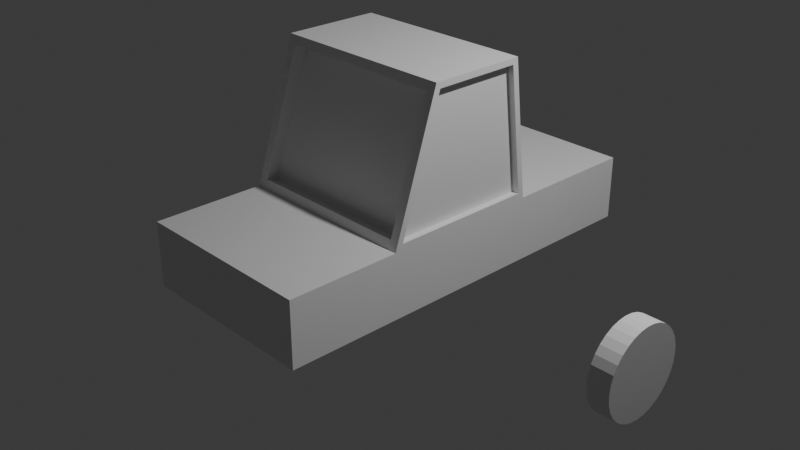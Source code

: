 # Source: Car.blend  (saved by Blender 5.1.30; exported with 4.5.12 LTS)
import bpy
from mathutils import Matrix  # noqa: F401  (used for matrix-valued properties, if any)

bpy.ops.wm.read_factory_settings(use_empty=True)
scene = bpy.context.scene
scene.name = 'Scene'

# ---- collections
col_collection = bpy.data.collections.new('Collection'); scene.collection.children.link(col_collection)

# ---- materials (node trees are filled in below, after node groups)
mat_material = bpy.data.materials.new('Material')
mat_material.alpha_threshold = 0.0
mat_material.use_backface_culling_lightprobe_volume = False
mat_material.roughness = 0.5
mat_material.line_color = (0.0, 0.0, 0.0, 1.0)

# ---- material node trees
mat_material.use_nodes = True; mat_material.node_tree.nodes.clear()
_N = mat_material.node_tree.nodes; _L = mat_material.node_tree.links
n0 = _N.new('ShaderNodeOutputMaterial'); n0.name = 'Material Output'; n0.location = (200, 100)
n1 = _N.new('ShaderNodeBsdfPrincipled'); n1.name = 'Principled BSDF'; n1.location = (-200, 100)
_L.new(n1.outputs[0], n0.inputs[0])
n0.is_active_output = True

# ---- world
world_world = bpy.data.worlds.new('World'); scene.world = world_world
world_world.use_nodes = True; world_world.node_tree.nodes.clear()
_N = world_world.node_tree.nodes; _L = world_world.node_tree.links
n0 = _N.new('ShaderNodeOutputWorld'); n0.name = 'World Output'; n0.location = (200, 100)
n1 = _N.new('ShaderNodeBackground'); n1.name = 'Background'; n1.location = (-200, 100)
n1.inputs[0].default_value = (0.05088, 0.05088, 0.05088, 1.0)
_L.new(n1.outputs[0], n0.inputs[0])
n0.is_active_output = True
world_world.color = (0.05088, 0.05088, 0.05088)
world_world.sun_shadow_jitter_overblur = 0.0

# ---- cameras
cam_camera = bpy.data.cameras.new('Camera')
cam_camera.clip_end = 100.0
cam_camera.ortho_scale = 7.314

# ---- lights
light_light = bpy.data.lights.new('Light', 'POINT')
light_light.energy = 1000.0
light_light.shadow_soft_size = 0.1

# ---- meshes
me_cube = bpy.data.meshes.new('Cube')
me_cube.from_pydata([(1.0, 2.178, 0.3449), (1.0, 2.178, -0.3449), (1.0, -2.178, 0.3449), (1.0, -2.178, -0.3449), (-1.0, 2.178, 0.3449), (-1.0, 2.178, -0.3449), (-1.0, -2.178, 0.3449), (-1.0, -2.178, -0.3449), (-1.0, -0.9853, -0.3449), (-1.0, -2.178, -0.3449), (0.9048, -0.9556, 0.4354), (1.0, -2.178, 0.3449), (-1.0, -2.178, 0.3449), (-0.9048, -0.9556, 0.4354), (1.0, -2.178, -0.3449), (1.0, -0.9853, -0.3449), (-1.0, 0.6576, 0.4055), (1.0, 0.7261, -0.3449), (-1.0, 0.7261, -0.3449), (1.0, 0.7261, 0.3449), (1.0, -0.9853, -0.3449), (1.0, 0.7261, -0.3449), (1.0, 0.5456, 1.82), (0.9048, -0.5315, 1.73), (-0.9048, -0.5315, 1.73), (-1.0, 0.4919, 1.759), (-1.0, -0.9016, 0.4055), (1.0, -0.9853, 0.3449), (-1.0, -0.4579, 1.759), (1.0, -0.5018, 1.82), (0.9048, -0.8203, 0.391), (-0.9048, -0.8203, 0.391), (0.9048, -0.3962, 1.685), (-0.9048, -0.3962, 1.685), (1.0, 0.6526, 0.41), (1.0, 0.488, 1.755), (1.0, -0.8954, 0.41), (1.0, -0.4547, 1.755), (1.0, 0.7261, 0.3449), (1.0, -0.9853, 0.3449), (1.0, 0.5456, 1.82), (1.0, -0.5018, 1.82), (0.9274, 0.6526, 0.41), (0.9274, 0.488, 1.755), (0.9274, -0.8954, 0.41), (0.9274, -0.4547, 1.755), (-1.0, -0.9853, 0.3449), (-1.0, 0.7261, 0.3449), (-1.0, -0.5018, 1.82), (-1.0, 0.5456, 1.82), (-0.9255, 0.6576, 0.4055), (-0.9255, 0.4919, 1.759), (-0.9255, -0.9016, 0.4055), (-0.9255, -0.4579, 1.759)], [], [(11, 12, 6, 2), (3, 2, 6, 7), (18, 47, 4, 5), (9, 14, 3, 7), (14, 11, 2, 3), (5, 4, 0, 1), (17, 19, 27, 15), (15, 27, 11, 14), (18, 17, 15, 8), (8, 15, 14, 9), (7, 6, 12, 9), (9, 12, 46, 8), (19, 47, 49, 22), (27, 46, 12, 11), (0, 4, 47, 19), (5, 1, 17, 18), (1, 0, 19, 17), (8, 46, 47, 18), (15, 17, 21, 20), (22, 49, 48, 29), (26, 28, 53, 52), (13, 10, 30, 31), (27, 19, 38, 39), (10, 13, 46, 27), (24, 23, 29, 48), (13, 24, 48, 46), (23, 10, 27, 29), (31, 30, 32, 33), (10, 23, 32, 30), (23, 24, 33, 32), (24, 13, 31, 33), (34, 35, 43, 42), (22, 29, 41, 40), (29, 27, 39, 41), (19, 22, 40, 38), (34, 36, 39, 38), (37, 35, 40, 41), (35, 34, 38, 40), (36, 37, 41, 39), (44, 42, 43, 45), (36, 34, 42, 44), (37, 36, 44, 45), (35, 37, 45, 43), (26, 16, 47, 46), (25, 28, 48, 49), (16, 25, 49, 47), (28, 26, 46, 48), (50, 52, 53, 51), (28, 25, 51, 53), (25, 16, 50, 51), (16, 26, 52, 50)])
_uv = me_cube.uv_layers.new(name='UVMap')
_uv.uv.foreach_set('vector', [0.625, 0.75, 0.875, 0.75, 0.875, 0.75, 0.625, 0.75, 0.375, 0.75, 0.625, 0.75, 0.625, 1.0, 0.375, 1.0, 0.375, 0.1667, 0.625, 0.1667, 0.625, 0.25, 0.375, 0.25, 0.125, 0.75, 0.375, 0.75, 0.375, 0.75, 0.125, 0.75, 0.375, 0.75, 0.625, 0.75, 0.625, 0.75, 0.375, 0.75, 0.375, 0.25, 0.625, 0.25, 0.625, 0.5, 0.375, 0.5, 0.375, 0.5833, 0.625, 0.5833, 0.625, 0.6667, 0.375, 0.6667, 0.375, 0.6667, 0.625, 0.6667, 0.625, 0.75, 0.375, 0.75, 0.125, 0.5833, 0.375, 0.5833, 0.375, 0.6667, 0.125, 0.6667, 0.125, 0.6667, 0.375, 0.6667, 0.375, 0.75, 0.125, 0.75, 0.375, 0.0, 0.625, 0.0, 0.625, 0.0, 0.375, 0.0, 0.375, 0.0, 0.625, 0.0, 0.625, 0.08333, 0.375, 0.08333, 0.625, 0.5833, 0.875, 0.5833, 0.875, 0.5833, 0.625, 0.5833, 0.625, 0.6667, 0.875, 0.6667, 0.875, 0.75, 0.625, 0.75, 0.625, 0.5, 0.875, 0.5, 0.875, 0.5833, 0.625, 0.5833, 0.125, 0.5, 0.375, 0.5, 0.375, 0.5833, 0.125, 0.5833, 0.375, 0.5, 0.625, 0.5, 0.625, 0.5833, 0.375, 0.5833, 0.375, 0.08333, 0.625, 0.08333, 0.625, 0.1667, 0.375, 0.1667, 0.375, 0.6667, 0.375, 0.5833, 0.375, 0.5833, 0.375, 0.6667, 0.625, 0.5833, 0.875, 0.5833, 0.875, 0.6667, 0.625, 0.6667, 0.625, 0.08662, 0.625, 0.08783, 0.625, 0.08783, 0.625, 0.08662, 0.8631, 0.6667, 0.6369, 0.6667, 0.6369, 0.6667, 0.8631, 0.6667, 0.625, 0.6667, 0.625, 0.5833, 0.625, 0.5833, 0.625, 0.6667, 0.6369, 0.6667, 0.8631, 0.6667, 0.875, 0.6667, 0.625, 0.6667, 0.8631, 0.6667, 0.6369, 0.6667, 0.625, 0.6667, 0.875, 0.6667, 0.8631, 0.6667, 0.8631, 0.6667, 0.875, 0.6667, 0.875, 0.6667, 0.6369, 0.6667, 0.6369, 0.6667, 0.625, 0.6667, 0.625, 0.6667, 0.8631, 0.6667, 0.6369, 0.6667, 0.6369, 0.6667, 0.8631, 0.6667, 0.6369, 0.6667, 0.6369, 0.6667, 0.6369, 0.6667, 0.6369, 0.6667, 0.6369, 0.6667, 0.8631, 0.6667, 0.8631, 0.6667, 0.6369, 0.6667, 0.8631, 0.6667, 0.8631, 0.6667, 0.8631, 0.6667, 0.8631, 0.6667, 0.625, 0.5868, 0.625, 0.5881, 0.625, 0.5881, 0.625, 0.5868, 0.625, 0.5833, 0.625, 0.6667, 0.625, 0.6667, 0.625, 0.5833, 0.625, 0.6667, 0.625, 0.6667, 0.625, 0.6667, 0.625, 0.6667, 0.625, 0.5833, 0.625, 0.5833, 0.625, 0.5833, 0.625, 0.5833, 0.625, 0.5868, 0.625, 0.6631, 0.625, 0.6667, 0.625, 0.5833, 0.625, 0.6618, 0.625, 0.5881, 0.625, 0.5833, 0.625, 0.6667, 0.625, 0.5881, 0.625, 0.5868, 0.625, 0.5833, 0.625, 0.5833, 0.625, 0.6631, 0.625, 0.6618, 0.625, 0.6667, 0.625, 0.6667, 0.625, 0.6631, 0.625, 0.5868, 0.625, 0.5881, 0.625, 0.6618, 0.625, 0.6631, 0.625, 0.5868, 0.625, 0.5868, 0.625, 0.6631, 0.625, 0.6618, 0.625, 0.6631, 0.625, 0.6631, 0.625, 0.6618, 0.625, 0.5881, 0.625, 0.6618, 0.625, 0.6618, 0.625, 0.5881, 0.625, 0.08662, 0.625, 0.1634, 0.625, 0.1667, 0.625, 0.08333, 0.625, 0.1623, 0.625, 0.08783, 0.625, 0.08333, 0.625, 0.1667, 0.625, 0.1634, 0.625, 0.1623, 0.625, 0.1667, 0.625, 0.1667, 0.625, 0.08783, 0.625, 0.08662, 0.625, 0.08333, 0.625, 0.08333, 0.625, 0.1634, 0.625, 0.08662, 0.625, 0.08783, 0.625, 0.1623, 0.625, 0.08783, 0.625, 0.1623, 0.625, 0.1623, 0.625, 0.08783, 0.625, 0.1623, 0.625, 0.1634, 0.625, 0.1634, 0.625, 0.1623, 0.625, 0.1634, 0.625, 0.08662, 0.625, 0.08662, 0.625, 0.1634])
me_cube.materials.append(mat_material)
me_cube.use_mirror_vertex_groups = False
me_cube.update()
me_cylinder = bpy.data.meshes.new('Cylinder')
me_cylinder.from_pydata([(0.0, 1.0, -1.0), (0.0, 1.0, 1.0), (0.1951, 0.9808, -1.0), (0.1951, 0.9808, 1.0), (0.3827, 0.9239, -1.0), (0.3827, 0.9239, 1.0), (0.5556, 0.8315, -1.0), (0.5556, 0.8315, 1.0), (0.7071, 0.7071, -1.0), (0.7071, 0.7071, 1.0), (0.8315, 0.5556, -1.0), (0.8315, 0.5556, 1.0), (0.9239, 0.3827, -1.0), (0.9239, 0.3827, 1.0), (0.9808, 0.1951, -1.0), (0.9808, 0.1951, 1.0), (1.0, 0.0, -1.0), (1.0, 0.0, 1.0), (0.9808, -0.1951, -1.0), (0.9808, -0.1951, 1.0), (0.9239, -0.3827, -1.0), (0.9239, -0.3827, 1.0), (0.8315, -0.5556, -1.0), (0.8315, -0.5556, 1.0), (0.7071, -0.7071, -1.0), (0.7071, -0.7071, 1.0), (0.5556, -0.8315, -1.0), (0.5556, -0.8315, 1.0), (0.3827, -0.9239, -1.0), (0.3827, -0.9239, 1.0), (0.1951, -0.9808, -1.0), (0.1951, -0.9808, 1.0), (0.0, -1.0, -1.0), (0.0, -1.0, 1.0), (-0.1951, -0.9808, -1.0), (-0.1951, -0.9808, 1.0), (-0.3827, -0.9239, -1.0), (-0.3827, -0.9239, 1.0), (-0.5556, -0.8315, -1.0), (-0.5556, -0.8315, 1.0), (-0.7071, -0.7071, -1.0), (-0.7071, -0.7071, 1.0), (-0.8315, -0.5556, -1.0), (-0.8315, -0.5556, 1.0), (-0.9239, -0.3827, -1.0), (-0.9239, -0.3827, 1.0), (-0.9808, -0.1951, -1.0), (-0.9808, -0.1951, 1.0), (-1.0, 0.0, -1.0), (-1.0, 0.0, 1.0), (-0.9808, 0.1951, -1.0), (-0.9808, 0.1951, 1.0), (-0.9239, 0.3827, -1.0), (-0.9239, 0.3827, 1.0), (-0.8315, 0.5556, -1.0), (-0.8315, 0.5556, 1.0), (-0.7071, 0.7071, -1.0), (-0.7071, 0.7071, 1.0), (-0.5556, 0.8315, -1.0), (-0.5556, 0.8315, 1.0), (-0.3827, 0.9239, -1.0), (-0.3827, 0.9239, 1.0), (-0.1951, 0.9808, -1.0), (-0.1951, 0.9808, 1.0)], [], [(0, 1, 3, 2), (2, 3, 5, 4), (4, 5, 7, 6), (6, 7, 9, 8), (8, 9, 11, 10), (10, 11, 13, 12), (12, 13, 15, 14), (14, 15, 17, 16), (16, 17, 19, 18), (18, 19, 21, 20), (20, 21, 23, 22), (22, 23, 25, 24), (24, 25, 27, 26), (26, 27, 29, 28), (28, 29, 31, 30), (30, 31, 33, 32), (32, 33, 35, 34), (34, 35, 37, 36), (36, 37, 39, 38), (38, 39, 41, 40), (40, 41, 43, 42), (42, 43, 45, 44), (44, 45, 47, 46), (46, 47, 49, 48), (48, 49, 51, 50), (50, 51, 53, 52), (52, 53, 55, 54), (54, 55, 57, 56), (56, 57, 59, 58), (58, 59, 61, 60), (3, 1, 63, 61, 59, 57, 55, 53, 51, 49, 47, 45, 43, 41, 39, 37, 35, 33, 31, 29, 27, 25, 23, 21, 19, 17, 15, 13, 11, 9, 7, 5), (60, 61, 63, 62), (62, 63, 1, 0), (0, 2, 4, 6, 8, 10, 12, 14, 16, 18, 20, 22, 24, 26, 28, 30, 32, 34, 36, 38, 40, 42, 44, 46, 48, 50, 52, 54, 56, 58, 60, 62)])
_uv = me_cylinder.uv_layers.new(name='UVMap')
_uv.uv.foreach_set('vector', [1.0, 0.5, 1.0, 1.0, 0.9688, 1.0, 0.9688, 0.5, 0.9688, 0.5, 0.9688, 1.0, 0.9375, 1.0, 0.9375, 0.5, 0.9375, 0.5, 0.9375, 1.0, 0.9062, 1.0, 0.9062, 0.5, 0.9062, 0.5, 0.9062, 1.0, 0.875, 1.0, 0.875, 0.5, 0.875, 0.5, 0.875, 1.0, 0.8438, 1.0, 0.8438, 0.5, 0.8438, 0.5, 0.8438, 1.0, 0.8125, 1.0, 0.8125, 0.5, 0.8125, 0.5, 0.8125, 1.0, 0.7812, 1.0, 0.7812, 0.5, 0.7812, 0.5, 0.7812, 1.0, 0.75, 1.0, 0.75, 0.5, 0.75, 0.5, 0.75, 1.0, 0.7188, 1.0, 0.7188, 0.5, 0.7188, 0.5, 0.7188, 1.0, 0.6875, 1.0, 0.6875, 0.5, 0.6875, 0.5, 0.6875, 1.0, 0.6562, 1.0, 0.6562, 0.5, 0.6562, 0.5, 0.6562, 1.0, 0.625, 1.0, 0.625, 0.5, 0.625, 0.5, 0.625, 1.0, 0.5938, 1.0, 0.5938, 0.5, 0.5938, 0.5, 0.5938, 1.0, 0.5625, 1.0, 0.5625, 0.5, 0.5625, 0.5, 0.5625, 1.0, 0.5312, 1.0, 0.5312, 0.5, 0.5312, 0.5, 0.5312, 1.0, 0.5, 1.0, 0.5, 0.5, 0.5, 0.5, 0.5, 1.0, 0.4688, 1.0, 0.4688, 0.5, 0.4688, 0.5, 0.4688, 1.0, 0.4375, 1.0, 0.4375, 0.5, 0.4375, 0.5, 0.4375, 1.0, 0.4062, 1.0, 0.4062, 0.5, 0.4062, 0.5, 0.4062, 1.0, 0.375, 1.0, 0.375, 0.5, 0.375, 0.5, 0.375, 1.0, 0.3438, 1.0, 0.3438, 0.5, 0.3438, 0.5, 0.3438, 1.0, 0.3125, 1.0, 0.3125, 0.5, 0.3125, 0.5, 0.3125, 1.0, 0.2812, 1.0, 0.2812, 0.5, 0.2812, 0.5, 0.2812, 1.0, 0.25, 1.0, 0.25, 0.5, 0.25, 0.5, 0.25, 1.0, 0.2188, 1.0, 0.2188, 0.5, 0.2188, 0.5, 0.2188, 1.0, 0.1875, 1.0, 0.1875, 0.5, 0.1875, 0.5, 0.1875, 1.0, 0.1562, 1.0, 0.1562, 0.5, 0.1562, 0.5, 0.1562, 1.0, 0.125, 1.0, 0.125, 0.5, 0.125, 0.5, 0.125, 1.0, 0.09375, 1.0, 0.09375, 0.5, 0.09375, 0.5, 0.09375, 1.0, 0.0625, 1.0, 0.0625, 0.5, 0.2968, 0.4854, 0.25, 0.49, 0.2032, 0.4854, 0.1582, 0.4717, 0.1167, 0.4496, 0.08029, 0.4197, 0.05045, 0.3833, 0.02827, 0.3418, 0.01461, 0.2968, 0.01, 0.25, 0.01461, 0.2032, 0.02827, 0.1582, 0.05045, 0.1167, 0.08029, 0.08029, 0.1167, 0.05045, 0.1582, 0.02827, 0.2032, 0.01461, 0.25, 0.01, 0.2968, 0.01461, 0.3418, 0.02827, 0.3833, 0.05045, 0.4197, 0.08029, 0.4496, 0.1167, 0.4717, 0.1582, 0.4854, 0.2032, 0.49, 0.25, 0.4854, 0.2968, 0.4717, 0.3418, 0.4496, 0.3833, 0.4197, 0.4197, 0.3833, 0.4496, 0.3418, 0.4717, 0.0625, 0.5, 0.0625, 1.0, 0.03125, 1.0, 0.03125, 0.5, 0.03125, 0.5, 0.03125, 1.0, 0.0, 1.0, 0.0, 0.5, 0.75, 0.49, 0.7968, 0.4854, 0.8418, 0.4717, 0.8833, 0.4496, 0.9197, 0.4197, 0.9496, 0.3833, 0.9717, 0.3418, 0.9854, 0.2968, 0.99, 0.25, 0.9854, 0.2032, 0.9717, 0.1582, 0.9496, 0.1167, 0.9197, 0.08029, 0.8833, 0.05045, 0.8418, 0.02827, 0.7968, 0.01461, 0.75, 0.01, 0.7032, 0.01461, 0.6582, 0.02827, 0.6167, 0.05045, 0.5803, 0.08029, 0.5504, 0.1167, 0.5283, 0.1582, 0.5146, 0.2032, 0.51, 0.25, 0.5146, 0.2968, 0.5283, 0.3418, 0.5504, 0.3833, 0.5803, 0.4197, 0.6167, 0.4496, 0.6582, 0.4717, 0.7032, 0.4854])
me_cylinder.update()

# ---- objects
ob_cube = bpy.data.objects.new('Cube', me_cube)
ob_light = bpy.data.objects.new('Light', light_light)
ob_camera = bpy.data.objects.new('Camera', cam_camera)
ob_cylinder = bpy.data.objects.new('Cylinder', me_cylinder)

# ---- transforms, parenting, visibility, modifiers, constraints
ob_cube.location = (0.0, 0.0, 0.0)
ob_cube.lock_rotations_4d = False
ob_cube.empty_display_type = 'ARROWS'
ob_cube.lineart.crease_threshold = 0.0
ob_light.location = (4.076, 1.005, 5.904)
ob_light.rotation_euler = (0.6503, 0.05522, 1.866)
ob_light.lock_rotations_4d = False
ob_light.empty_display_type = 'ARROWS'
ob_light.color = (0.0, 0.0, 0.0, 0.0)
ob_light.lineart.crease_threshold = 0.0
ob_camera.location = (7.359, -6.926, 4.958)
ob_camera.rotation_euler = (1.109, 0.0, 0.8149)
ob_camera.lock_rotations_4d = False
ob_camera.empty_display_type = 'ARROWS'
ob_camera.color = (0.0, 0.0, 0.0, 0.0)
ob_camera.display_type = 'WIRE'
ob_camera.lineart.crease_threshold = 0.0
ob_cylinder.location = (3.235, -0.505, 0.0)
ob_cylinder.rotation_euler = (-0.0, 1.571, 0.0)
ob_cylinder.scale = (0.4377, 0.4377, -0.1089)

# ---- collection membership
col_collection.objects.link(ob_cube)
col_collection.objects.link(ob_light)
col_collection.objects.link(ob_camera)
col_collection.objects.link(ob_cylinder)

# ---- scene / render settings (as saved in the file)
scene.camera = ob_camera
scene.frame_start = 1; scene.frame_end = 250; scene.frame_set(1)
scene.render.engine = 'BLENDER_EEVEE_NEXT'
scene.render.bake_bias = 0.0
scene.render.bake_samples = 0
scene.cycles.sampling_pattern = 'TABULATED_SOBOL'
scene.eevee.use_volume_custom_range = False
bpy.context.view_layer.update()
